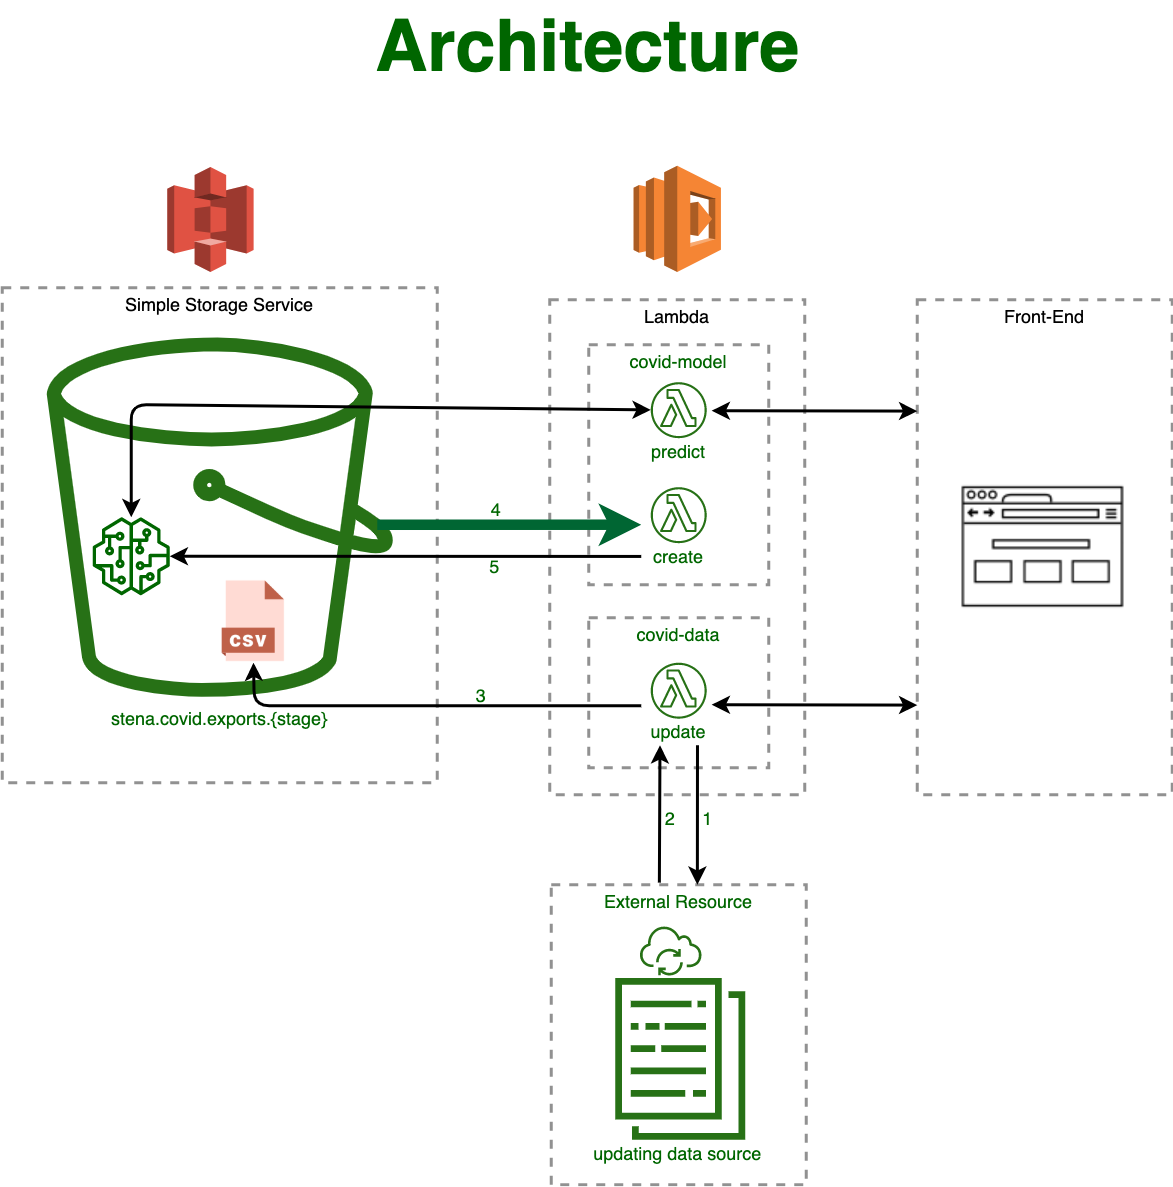

The diagram above was exported from draw.io. Its source (the exported page's mxGraphModel, read from the mxfile embedded in the PNG):
<mxGraphModel dx="1678" dy="991" grid="1" gridSize="10" guides="1" tooltips="1" connect="1" arrows="1" fold="1" page="1" pageScale="1" pageWidth="1169" pageHeight="827" math="0" shadow="0">
  <root>
    <mxCell id="0" />
    <mxCell id="1" parent="0" />
    <mxCell id="ITQr-9ldL5g-ZPyKVU1P-9" value="Lambda" style="fontStyle=0;verticalAlign=top;align=center;spacingTop=-2;fillColor=none;rounded=0;whiteSpace=wrap;html=1;strokeColor=#919191;strokeWidth=2;dashed=1;container=1;collapsible=0;expand=0;recursiveResize=0;" vertex="1" parent="1">
      <mxGeometry x="560" y="209.31" width="170" height="330" as="geometry" />
    </mxCell>
    <mxCell id="ITQr-9ldL5g-ZPyKVU1P-67" value="covid-model" style="fontStyle=0;verticalAlign=top;align=center;spacingTop=-2;fillColor=none;rounded=0;whiteSpace=wrap;html=1;strokeColor=#919191;strokeWidth=2;dashed=1;container=1;collapsible=0;expand=0;recursiveResize=0;fontColor=#006600;" vertex="1" parent="ITQr-9ldL5g-ZPyKVU1P-9">
      <mxGeometry x="26" y="30" width="120" height="160" as="geometry" />
    </mxCell>
    <mxCell id="ITQr-9ldL5g-ZPyKVU1P-68" value="" style="group" vertex="1" connectable="0" parent="ITQr-9ldL5g-ZPyKVU1P-67">
      <mxGeometry x="35" y="24.97999999999999" width="50" height="55.02000000000004" as="geometry" />
    </mxCell>
    <mxCell id="ITQr-9ldL5g-ZPyKVU1P-65" value="predict" style="text;html=1;strokeColor=none;fillColor=none;align=center;verticalAlign=middle;whiteSpace=wrap;rounded=0;fontColor=#006600;" vertex="1" parent="ITQr-9ldL5g-ZPyKVU1P-68">
      <mxGeometry y="37.33000000000001" width="50" height="17.69" as="geometry" />
    </mxCell>
    <mxCell id="ITQr-9ldL5g-ZPyKVU1P-66" value="" style="outlineConnect=0;fontColor=#232F3E;gradientColor=none;fillColor=#277116;strokeColor=none;dashed=0;verticalLabelPosition=bottom;verticalAlign=top;align=center;html=1;fontSize=12;fontStyle=0;aspect=fixed;pointerEvents=1;shape=mxgraph.aws4.lambda_function;" vertex="1" parent="ITQr-9ldL5g-ZPyKVU1P-68">
      <mxGeometry x="6.330000000000041" width="37.33" height="37.33" as="geometry" />
    </mxCell>
    <mxCell id="ITQr-9ldL5g-ZPyKVU1P-69" value="" style="group" vertex="1" connectable="0" parent="ITQr-9ldL5g-ZPyKVU1P-67">
      <mxGeometry x="35" y="94.97999999999999" width="50" height="55.02000000000004" as="geometry" />
    </mxCell>
    <mxCell id="ITQr-9ldL5g-ZPyKVU1P-70" value="create" style="text;html=1;strokeColor=none;fillColor=none;align=center;verticalAlign=middle;whiteSpace=wrap;rounded=0;fontColor=#006600;" vertex="1" parent="ITQr-9ldL5g-ZPyKVU1P-69">
      <mxGeometry y="37.33000000000001" width="50" height="17.69" as="geometry" />
    </mxCell>
    <mxCell id="ITQr-9ldL5g-ZPyKVU1P-71" value="" style="outlineConnect=0;fontColor=#232F3E;gradientColor=none;fillColor=#277116;strokeColor=none;dashed=0;verticalLabelPosition=bottom;verticalAlign=top;align=center;html=1;fontSize=12;fontStyle=0;aspect=fixed;pointerEvents=1;shape=mxgraph.aws4.lambda_function;" vertex="1" parent="ITQr-9ldL5g-ZPyKVU1P-69">
      <mxGeometry x="6.330000000000041" width="37.33" height="37.33" as="geometry" />
    </mxCell>
    <mxCell id="ITQr-9ldL5g-ZPyKVU1P-75" value="covid-data" style="fontStyle=0;verticalAlign=top;align=center;spacingTop=-2;fillColor=none;rounded=0;whiteSpace=wrap;html=1;strokeColor=#919191;strokeWidth=2;dashed=1;container=1;collapsible=0;expand=0;recursiveResize=0;fontColor=#006600;" vertex="1" parent="ITQr-9ldL5g-ZPyKVU1P-9">
      <mxGeometry x="26" y="212" width="120" height="100" as="geometry" />
    </mxCell>
    <mxCell id="ITQr-9ldL5g-ZPyKVU1P-72" value="" style="group" vertex="1" connectable="0" parent="ITQr-9ldL5g-ZPyKVU1P-75">
      <mxGeometry x="34.99" y="30" width="50" height="55.02000000000004" as="geometry" />
    </mxCell>
    <mxCell id="ITQr-9ldL5g-ZPyKVU1P-73" value="update" style="text;html=1;strokeColor=none;fillColor=none;align=center;verticalAlign=middle;whiteSpace=wrap;rounded=0;fontColor=#006600;" vertex="1" parent="ITQr-9ldL5g-ZPyKVU1P-72">
      <mxGeometry y="37.33000000000001" width="50" height="17.69" as="geometry" />
    </mxCell>
    <mxCell id="ITQr-9ldL5g-ZPyKVU1P-74" value="" style="outlineConnect=0;fontColor=#232F3E;gradientColor=none;fillColor=#277116;strokeColor=none;dashed=0;verticalLabelPosition=bottom;verticalAlign=top;align=center;html=1;fontSize=12;fontStyle=0;aspect=fixed;pointerEvents=1;shape=mxgraph.aws4.lambda_function;" vertex="1" parent="ITQr-9ldL5g-ZPyKVU1P-72">
      <mxGeometry x="6.330000000000041" width="37.33" height="37.33" as="geometry" />
    </mxCell>
    <mxCell id="ITQr-9ldL5g-ZPyKVU1P-11" value="Simple Storage Service" style="fontStyle=0;verticalAlign=top;align=center;spacingTop=-2;fillColor=none;rounded=0;whiteSpace=wrap;html=1;strokeColor=#919191;strokeWidth=2;dashed=1;container=1;collapsible=0;expand=0;recursiveResize=0;" vertex="1" parent="1">
      <mxGeometry x="195" y="201.31" width="290" height="330" as="geometry" />
    </mxCell>
    <mxCell id="ITQr-9ldL5g-ZPyKVU1P-5" value="" style="outlineConnect=0;fontColor=#232F3E;gradientColor=none;fillColor=#277116;strokeColor=none;verticalLabelPosition=bottom;verticalAlign=top;align=center;html=1;fontSize=12;fontStyle=0;aspect=fixed;pointerEvents=1;shape=mxgraph.aws4.bucket;" vertex="1" parent="ITQr-9ldL5g-ZPyKVU1P-11">
      <mxGeometry x="29.620000000000005" y="33" width="230.77" height="240" as="geometry" />
    </mxCell>
    <mxCell id="ITQr-9ldL5g-ZPyKVU1P-6" value="" style="shape=image;html=1;verticalAlign=top;verticalLabelPosition=bottom;labelBackgroundColor=#ffffff;imageAspect=0;aspect=fixed;image=https://cdn3.iconfinder.com/data/icons/cad-database-presentation-spreadsheet-vector-fil-2/512/19-128.png" vertex="1" parent="ITQr-9ldL5g-ZPyKVU1P-11">
      <mxGeometry x="140" y="195" width="55" height="55" as="geometry" />
    </mxCell>
    <mxCell id="ITQr-9ldL5g-ZPyKVU1P-22" value="stena.covid.exports.{stage}" style="text;html=1;strokeColor=none;fillColor=none;align=center;verticalAlign=middle;whiteSpace=wrap;rounded=0;fontColor=#006600;" vertex="1" parent="ITQr-9ldL5g-ZPyKVU1P-11">
      <mxGeometry x="65" y="277" width="160" height="20" as="geometry" />
    </mxCell>
    <mxCell id="ITQr-9ldL5g-ZPyKVU1P-8" value="" style="outlineConnect=0;fontColor=#232F3E;gradientColor=none;fillColor=#006600;strokeColor=none;dashed=0;verticalLabelPosition=bottom;verticalAlign=top;align=center;html=1;fontSize=12;fontStyle=0;aspect=fixed;pointerEvents=1;shape=mxgraph.aws4.sagemaker_model;" vertex="1" parent="ITQr-9ldL5g-ZPyKVU1P-11">
      <mxGeometry x="60" y="153" width="52" height="52" as="geometry" />
    </mxCell>
    <mxCell id="ITQr-9ldL5g-ZPyKVU1P-2" value="" style="outlineConnect=0;dashed=0;verticalLabelPosition=bottom;verticalAlign=top;align=center;html=1;shape=mxgraph.aws3.s3;fillColor=#E05243;gradientColor=none;" vertex="1" parent="1">
      <mxGeometry x="305" y="120.81" width="57.58" height="70" as="geometry" />
    </mxCell>
    <mxCell id="ITQr-9ldL5g-ZPyKVU1P-3" value="" style="outlineConnect=0;dashed=0;verticalLabelPosition=bottom;verticalAlign=top;align=center;html=1;shape=mxgraph.aws3.lambda;fillColor=#F58534;gradientColor=none;" vertex="1" parent="1">
      <mxGeometry x="615.88" y="120" width="58.25" height="70.81" as="geometry" />
    </mxCell>
    <mxCell id="ITQr-9ldL5g-ZPyKVU1P-76" value="External Resource" style="fontStyle=0;verticalAlign=top;align=center;spacingTop=-2;fillColor=none;rounded=0;whiteSpace=wrap;html=1;strokeColor=#919191;strokeWidth=2;dashed=1;container=1;collapsible=0;expand=0;recursiveResize=0;fontColor=#006600;" vertex="1" parent="1">
      <mxGeometry x="561" y="599.31" width="170" height="200" as="geometry" />
    </mxCell>
    <mxCell id="ITQr-9ldL5g-ZPyKVU1P-18" value="updating data source" style="text;html=1;strokeColor=none;fillColor=none;align=center;verticalAlign=middle;whiteSpace=wrap;rounded=0;fontColor=#006600;" vertex="1" parent="ITQr-9ldL5g-ZPyKVU1P-76">
      <mxGeometry x="22.37999999999999" y="170" width="125.24" height="17.56" as="geometry" />
    </mxCell>
    <mxCell id="ITQr-9ldL5g-ZPyKVU1P-17" value="" style="outlineConnect=0;fontColor=#232F3E;gradientColor=none;fillColor=#277116;strokeColor=none;dashed=0;verticalLabelPosition=bottom;verticalAlign=top;align=center;html=1;fontSize=12;fontStyle=0;aspect=fixed;pointerEvents=1;shape=mxgraph.aws4.iot_over_the_air_update;" vertex="1" parent="ITQr-9ldL5g-ZPyKVU1P-76">
      <mxGeometry x="59" y="23.95" width="41.17" height="41.17" as="geometry" />
    </mxCell>
    <mxCell id="ITQr-9ldL5g-ZPyKVU1P-14" value="" style="outlineConnect=0;fontColor=#232F3E;gradientColor=none;fillColor=#277116;strokeColor=none;dashed=0;verticalLabelPosition=bottom;verticalAlign=top;align=center;html=1;fontSize=12;fontStyle=0;aspect=fixed;pointerEvents=1;shape=mxgraph.aws4.data_set;" vertex="1" parent="ITQr-9ldL5g-ZPyKVU1P-76">
      <mxGeometry x="42.43" y="62.12" width="87.13" height="107.88" as="geometry" />
    </mxCell>
    <mxCell id="ITQr-9ldL5g-ZPyKVU1P-80" value="Front-End" style="fontStyle=0;verticalAlign=top;align=center;spacingTop=-2;fillColor=none;rounded=0;whiteSpace=wrap;html=1;strokeColor=#919191;strokeWidth=2;dashed=1;container=1;collapsible=0;expand=0;recursiveResize=0;" vertex="1" parent="1">
      <mxGeometry x="805" y="209.31" width="170" height="330" as="geometry" />
    </mxCell>
    <mxCell id="ITQr-9ldL5g-ZPyKVU1P-79" value="" style="shape=image;html=1;verticalAlign=top;verticalLabelPosition=bottom;labelBackgroundColor=#ffffff;imageAspect=0;aspect=fixed;image=https://cdn3.iconfinder.com/data/icons/technology-mix/200/Technology_Mix_-_Final-12-128.png;fillColor=#CCFFCC;fontColor=#006600;" vertex="1" parent="ITQr-9ldL5g-ZPyKVU1P-80">
      <mxGeometry x="20" y="101" width="128" height="128" as="geometry" />
    </mxCell>
    <mxCell id="ITQr-9ldL5g-ZPyKVU1P-92" value="" style="endArrow=classic;html=1;fontColor=#006600;exitX=0.75;exitY=1;exitDx=0;exitDy=0;entryX=0.573;entryY=0;entryDx=0;entryDy=0;entryPerimeter=0;strokeWidth=2;" edge="1" parent="1" source="ITQr-9ldL5g-ZPyKVU1P-73" target="ITQr-9ldL5g-ZPyKVU1P-76">
      <mxGeometry width="50" height="50" relative="1" as="geometry">
        <mxPoint x="395" y="599.31" as="sourcePoint" />
        <mxPoint x="445" y="549.31" as="targetPoint" />
      </mxGeometry>
    </mxCell>
    <mxCell id="ITQr-9ldL5g-ZPyKVU1P-95" value="1" style="text;html=1;align=center;verticalAlign=middle;resizable=0;points=[];fontColor=#006600;" vertex="1" connectable="0" parent="ITQr-9ldL5g-ZPyKVU1P-92">
      <mxGeometry x="0.4255" y="-1" relative="1" as="geometry">
        <mxPoint x="6.64" y="-17.74" as="offset" />
      </mxGeometry>
    </mxCell>
    <mxCell id="ITQr-9ldL5g-ZPyKVU1P-93" value="" style="endArrow=classic;html=1;fontColor=#006600;exitX=0.424;exitY=-0.007;exitDx=0;exitDy=0;entryX=0.25;entryY=1;entryDx=0;entryDy=0;exitPerimeter=0;strokeWidth=2;" edge="1" parent="1" source="ITQr-9ldL5g-ZPyKVU1P-76" target="ITQr-9ldL5g-ZPyKVU1P-73">
      <mxGeometry width="50" height="50" relative="1" as="geometry">
        <mxPoint x="395" y="599.31" as="sourcePoint" />
        <mxPoint x="445" y="549.31" as="targetPoint" />
      </mxGeometry>
    </mxCell>
    <mxCell id="ITQr-9ldL5g-ZPyKVU1P-96" value="2" style="text;html=1;align=center;verticalAlign=middle;resizable=0;points=[];fontColor=#006600;" vertex="1" connectable="0" parent="ITQr-9ldL5g-ZPyKVU1P-93">
      <mxGeometry x="-0.039" relative="1" as="geometry">
        <mxPoint x="6.38" as="offset" />
      </mxGeometry>
    </mxCell>
    <mxCell id="ITQr-9ldL5g-ZPyKVU1P-94" value="" style="endArrow=classic;html=1;fontColor=#006600;entryX=0.5;entryY=1;entryDx=0;entryDy=0;exitX=0.292;exitY=0.587;exitDx=0;exitDy=0;exitPerimeter=0;strokeWidth=2;" edge="1" parent="1" source="ITQr-9ldL5g-ZPyKVU1P-75" target="ITQr-9ldL5g-ZPyKVU1P-6">
      <mxGeometry width="50" height="50" relative="1" as="geometry">
        <mxPoint x="395" y="599.31" as="sourcePoint" />
        <mxPoint x="445" y="549.31" as="targetPoint" />
        <Array as="points">
          <mxPoint x="363" y="480" />
        </Array>
      </mxGeometry>
    </mxCell>
    <mxCell id="ITQr-9ldL5g-ZPyKVU1P-97" value="3" style="text;html=1;align=center;verticalAlign=middle;resizable=0;points=[];fontColor=#006600;" vertex="1" connectable="0" parent="ITQr-9ldL5g-ZPyKVU1P-94">
      <mxGeometry x="-0.2485" relative="1" as="geometry">
        <mxPoint x="1" y="-8" as="offset" />
      </mxGeometry>
    </mxCell>
    <mxCell id="ITQr-9ldL5g-ZPyKVU1P-98" value="" style="endArrow=classic;html=1;fontColor=#006600;exitX=0.955;exitY=0.521;exitDx=0;exitDy=0;exitPerimeter=0;strokeColor=#006633;strokeWidth=7;" edge="1" parent="1" source="ITQr-9ldL5g-ZPyKVU1P-5">
      <mxGeometry width="50" height="50" relative="1" as="geometry">
        <mxPoint x="815" y="459.31" as="sourcePoint" />
        <mxPoint x="621" y="359.31" as="targetPoint" />
      </mxGeometry>
    </mxCell>
    <mxCell id="ITQr-9ldL5g-ZPyKVU1P-100" value="4" style="text;html=1;align=center;verticalAlign=middle;resizable=0;points=[];fontColor=#006600;" vertex="1" connectable="0" parent="ITQr-9ldL5g-ZPyKVU1P-98">
      <mxGeometry x="-0.2368" y="1" relative="1" as="geometry">
        <mxPoint x="11" y="-10" as="offset" />
      </mxGeometry>
    </mxCell>
    <mxCell id="ITQr-9ldL5g-ZPyKVU1P-99" value="" style="endArrow=classic;html=1;fontColor=#006600;exitX=0;exitY=0.5;exitDx=0;exitDy=0;strokeWidth=2;" edge="1" parent="1" source="ITQr-9ldL5g-ZPyKVU1P-70" target="ITQr-9ldL5g-ZPyKVU1P-8">
      <mxGeometry width="50" height="50" relative="1" as="geometry">
        <mxPoint x="825" y="459.31" as="sourcePoint" />
        <mxPoint x="485" y="599.31" as="targetPoint" />
      </mxGeometry>
    </mxCell>
    <mxCell id="ITQr-9ldL5g-ZPyKVU1P-101" value="5" style="text;html=1;align=center;verticalAlign=middle;resizable=0;points=[];fontColor=#006600;" vertex="1" connectable="0" parent="ITQr-9ldL5g-ZPyKVU1P-99">
      <mxGeometry x="-0.3764" y="1" relative="1" as="geometry">
        <mxPoint x="-1" y="5" as="offset" />
      </mxGeometry>
    </mxCell>
    <mxCell id="ITQr-9ldL5g-ZPyKVU1P-104" value="" style="endArrow=classic;startArrow=classic;html=1;fontColor=#006600;strokeWidth=2;" edge="1" parent="1" source="ITQr-9ldL5g-ZPyKVU1P-8" target="ITQr-9ldL5g-ZPyKVU1P-66">
      <mxGeometry width="50" height="50" relative="1" as="geometry">
        <mxPoint x="425" y="389.31" as="sourcePoint" />
        <mxPoint x="475" y="339.31" as="targetPoint" />
        <Array as="points">
          <mxPoint x="281" y="279.31" />
        </Array>
      </mxGeometry>
    </mxCell>
    <mxCell id="ITQr-9ldL5g-ZPyKVU1P-105" value="" style="endArrow=classic;startArrow=classic;html=1;fontColor=#006600;entryX=0.683;entryY=0.275;entryDx=0;entryDy=0;entryPerimeter=0;exitX=0;exitY=0.225;exitDx=0;exitDy=0;exitPerimeter=0;strokeWidth=2;" edge="1" parent="1" source="ITQr-9ldL5g-ZPyKVU1P-80" target="ITQr-9ldL5g-ZPyKVU1P-67">
      <mxGeometry width="50" height="50" relative="1" as="geometry">
        <mxPoint x="815" y="389.31" as="sourcePoint" />
        <mxPoint x="865" y="339.31" as="targetPoint" />
      </mxGeometry>
    </mxCell>
    <mxCell id="ITQr-9ldL5g-ZPyKVU1P-106" value="" style="endArrow=classic;startArrow=classic;html=1;fontColor=#006600;entryX=0.683;entryY=0.275;entryDx=0;entryDy=0;entryPerimeter=0;exitX=0;exitY=0.225;exitDx=0;exitDy=0;exitPerimeter=0;strokeWidth=2;" edge="1" parent="1">
      <mxGeometry width="50" height="50" relative="1" as="geometry">
        <mxPoint x="805" y="479.56" as="sourcePoint" />
        <mxPoint x="667.96" y="479.31" as="targetPoint" />
      </mxGeometry>
    </mxCell>
    <mxCell id="ITQr-9ldL5g-ZPyKVU1P-107" value="Architecture" style="text;html=1;align=center;verticalAlign=middle;resizable=0;points=[];autosize=1;fontColor=#006600;fontSize=48;fontStyle=1;fontFamily=Helvetica;" vertex="1" parent="1">
      <mxGeometry x="435" y="10" width="300" height="60" as="geometry" />
    </mxCell>
  </root>
</mxGraphModel>